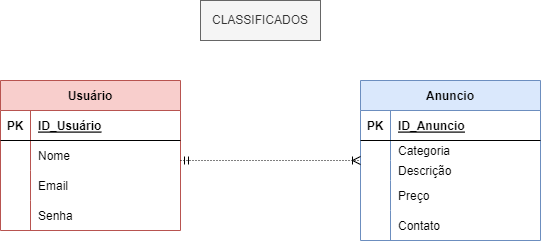

The diagram above was exported from draw.io. Its source (the exported page's mxGraphModel, read from the mxfile embedded in the PNG):
<mxGraphModel dx="1635" dy="2007" grid="1" gridSize="10" guides="1" tooltips="1" connect="1" arrows="1" fold="1" page="1" pageScale="1" pageWidth="827" pageHeight="1169" math="0" shadow="0">
  <root>
    <mxCell id="0" />
    <mxCell id="1" parent="0" />
    <mxCell id="dYA66kpUGzMhowFTICcR-1" value="CLASSIFICADOS" style="rounded=0;whiteSpace=wrap;html=1;fillColor=#f5f5f5;strokeColor=#666666;fontColor=#333333;" vertex="1" parent="1">
      <mxGeometry x="320" y="-1120" width="120" height="40" as="geometry" />
    </mxCell>
    <mxCell id="dYA66kpUGzMhowFTICcR-6" value="Usuário" style="shape=table;startSize=30;container=1;collapsible=1;childLayout=tableLayout;fixedRows=1;rowLines=0;fontStyle=1;align=center;resizeLast=1;fillColor=#f8cecc;strokeColor=#b85450;" vertex="1" parent="1">
      <mxGeometry x="120" y="-1040" width="180" height="150" as="geometry" />
    </mxCell>
    <mxCell id="dYA66kpUGzMhowFTICcR-7" value="" style="shape=tableRow;horizontal=0;startSize=0;swimlaneHead=0;swimlaneBody=0;fillColor=none;collapsible=0;dropTarget=0;points=[[0,0.5],[1,0.5]];portConstraint=eastwest;top=0;left=0;right=0;bottom=1;" vertex="1" parent="dYA66kpUGzMhowFTICcR-6">
      <mxGeometry y="30" width="180" height="30" as="geometry" />
    </mxCell>
    <mxCell id="dYA66kpUGzMhowFTICcR-8" value="PK" style="shape=partialRectangle;connectable=0;fillColor=none;top=0;left=0;bottom=0;right=0;fontStyle=1;overflow=hidden;" vertex="1" parent="dYA66kpUGzMhowFTICcR-7">
      <mxGeometry width="30" height="30" as="geometry">
        <mxRectangle width="30" height="30" as="alternateBounds" />
      </mxGeometry>
    </mxCell>
    <mxCell id="dYA66kpUGzMhowFTICcR-9" value="ID_Usuário" style="shape=partialRectangle;connectable=0;fillColor=none;top=0;left=0;bottom=0;right=0;align=left;spacingLeft=6;fontStyle=5;overflow=hidden;" vertex="1" parent="dYA66kpUGzMhowFTICcR-7">
      <mxGeometry x="30" width="150" height="30" as="geometry">
        <mxRectangle width="150" height="30" as="alternateBounds" />
      </mxGeometry>
    </mxCell>
    <mxCell id="dYA66kpUGzMhowFTICcR-10" value="" style="shape=tableRow;horizontal=0;startSize=0;swimlaneHead=0;swimlaneBody=0;fillColor=none;collapsible=0;dropTarget=0;points=[[0,0.5],[1,0.5]];portConstraint=eastwest;top=0;left=0;right=0;bottom=0;" vertex="1" parent="dYA66kpUGzMhowFTICcR-6">
      <mxGeometry y="60" width="180" height="30" as="geometry" />
    </mxCell>
    <mxCell id="dYA66kpUGzMhowFTICcR-11" value="" style="shape=partialRectangle;connectable=0;fillColor=none;top=0;left=0;bottom=0;right=0;editable=1;overflow=hidden;" vertex="1" parent="dYA66kpUGzMhowFTICcR-10">
      <mxGeometry width="30" height="30" as="geometry">
        <mxRectangle width="30" height="30" as="alternateBounds" />
      </mxGeometry>
    </mxCell>
    <mxCell id="dYA66kpUGzMhowFTICcR-12" value="Nome" style="shape=partialRectangle;connectable=0;fillColor=none;top=0;left=0;bottom=0;right=0;align=left;spacingLeft=6;overflow=hidden;" vertex="1" parent="dYA66kpUGzMhowFTICcR-10">
      <mxGeometry x="30" width="150" height="30" as="geometry">
        <mxRectangle width="150" height="30" as="alternateBounds" />
      </mxGeometry>
    </mxCell>
    <mxCell id="dYA66kpUGzMhowFTICcR-13" value="" style="shape=tableRow;horizontal=0;startSize=0;swimlaneHead=0;swimlaneBody=0;fillColor=none;collapsible=0;dropTarget=0;points=[[0,0.5],[1,0.5]];portConstraint=eastwest;top=0;left=0;right=0;bottom=0;" vertex="1" parent="dYA66kpUGzMhowFTICcR-6">
      <mxGeometry y="90" width="180" height="30" as="geometry" />
    </mxCell>
    <mxCell id="dYA66kpUGzMhowFTICcR-14" value="" style="shape=partialRectangle;connectable=0;fillColor=none;top=0;left=0;bottom=0;right=0;editable=1;overflow=hidden;" vertex="1" parent="dYA66kpUGzMhowFTICcR-13">
      <mxGeometry width="30" height="30" as="geometry">
        <mxRectangle width="30" height="30" as="alternateBounds" />
      </mxGeometry>
    </mxCell>
    <mxCell id="dYA66kpUGzMhowFTICcR-15" value="Email" style="shape=partialRectangle;connectable=0;fillColor=none;top=0;left=0;bottom=0;right=0;align=left;spacingLeft=6;overflow=hidden;" vertex="1" parent="dYA66kpUGzMhowFTICcR-13">
      <mxGeometry x="30" width="150" height="30" as="geometry">
        <mxRectangle width="150" height="30" as="alternateBounds" />
      </mxGeometry>
    </mxCell>
    <mxCell id="dYA66kpUGzMhowFTICcR-16" value="" style="shape=tableRow;horizontal=0;startSize=0;swimlaneHead=0;swimlaneBody=0;fillColor=none;collapsible=0;dropTarget=0;points=[[0,0.5],[1,0.5]];portConstraint=eastwest;top=0;left=0;right=0;bottom=0;" vertex="1" parent="dYA66kpUGzMhowFTICcR-6">
      <mxGeometry y="120" width="180" height="30" as="geometry" />
    </mxCell>
    <mxCell id="dYA66kpUGzMhowFTICcR-17" value="" style="shape=partialRectangle;connectable=0;fillColor=none;top=0;left=0;bottom=0;right=0;editable=1;overflow=hidden;" vertex="1" parent="dYA66kpUGzMhowFTICcR-16">
      <mxGeometry width="30" height="30" as="geometry">
        <mxRectangle width="30" height="30" as="alternateBounds" />
      </mxGeometry>
    </mxCell>
    <mxCell id="dYA66kpUGzMhowFTICcR-18" value="Senha" style="shape=partialRectangle;connectable=0;fillColor=none;top=0;left=0;bottom=0;right=0;align=left;spacingLeft=6;overflow=hidden;" vertex="1" parent="dYA66kpUGzMhowFTICcR-16">
      <mxGeometry x="30" width="150" height="30" as="geometry">
        <mxRectangle width="150" height="30" as="alternateBounds" />
      </mxGeometry>
    </mxCell>
    <mxCell id="dYA66kpUGzMhowFTICcR-19" value="Anuncio" style="shape=table;startSize=30;container=1;collapsible=1;childLayout=tableLayout;fixedRows=1;rowLines=0;fontStyle=1;align=center;resizeLast=1;fillColor=#dae8fc;strokeColor=#6c8ebf;" vertex="1" parent="1">
      <mxGeometry x="480" y="-1040" width="180" height="160" as="geometry" />
    </mxCell>
    <mxCell id="dYA66kpUGzMhowFTICcR-20" value="" style="shape=tableRow;horizontal=0;startSize=0;swimlaneHead=0;swimlaneBody=0;fillColor=none;collapsible=0;dropTarget=0;points=[[0,0.5],[1,0.5]];portConstraint=eastwest;top=0;left=0;right=0;bottom=1;" vertex="1" parent="dYA66kpUGzMhowFTICcR-19">
      <mxGeometry y="30" width="180" height="30" as="geometry" />
    </mxCell>
    <mxCell id="dYA66kpUGzMhowFTICcR-21" value="PK" style="shape=partialRectangle;connectable=0;fillColor=none;top=0;left=0;bottom=0;right=0;fontStyle=1;overflow=hidden;" vertex="1" parent="dYA66kpUGzMhowFTICcR-20">
      <mxGeometry width="30" height="30" as="geometry">
        <mxRectangle width="30" height="30" as="alternateBounds" />
      </mxGeometry>
    </mxCell>
    <mxCell id="dYA66kpUGzMhowFTICcR-22" value="ID_Anuncio" style="shape=partialRectangle;connectable=0;fillColor=none;top=0;left=0;bottom=0;right=0;align=left;spacingLeft=6;fontStyle=5;overflow=hidden;" vertex="1" parent="dYA66kpUGzMhowFTICcR-20">
      <mxGeometry x="30" width="150" height="30" as="geometry">
        <mxRectangle width="150" height="30" as="alternateBounds" />
      </mxGeometry>
    </mxCell>
    <mxCell id="dYA66kpUGzMhowFTICcR-23" value="" style="shape=tableRow;horizontal=0;startSize=0;swimlaneHead=0;swimlaneBody=0;fillColor=none;collapsible=0;dropTarget=0;points=[[0,0.5],[1,0.5]];portConstraint=eastwest;top=0;left=0;right=0;bottom=0;" vertex="1" parent="dYA66kpUGzMhowFTICcR-19">
      <mxGeometry y="60" width="180" height="20" as="geometry" />
    </mxCell>
    <mxCell id="dYA66kpUGzMhowFTICcR-24" value="" style="shape=partialRectangle;connectable=0;fillColor=none;top=0;left=0;bottom=0;right=0;editable=1;overflow=hidden;" vertex="1" parent="dYA66kpUGzMhowFTICcR-23">
      <mxGeometry width="30" height="20" as="geometry">
        <mxRectangle width="30" height="20" as="alternateBounds" />
      </mxGeometry>
    </mxCell>
    <mxCell id="dYA66kpUGzMhowFTICcR-25" value="Categoria" style="shape=partialRectangle;connectable=0;fillColor=none;top=0;left=0;bottom=0;right=0;align=left;spacingLeft=6;overflow=hidden;" vertex="1" parent="dYA66kpUGzMhowFTICcR-23">
      <mxGeometry x="30" width="150" height="20" as="geometry">
        <mxRectangle width="150" height="20" as="alternateBounds" />
      </mxGeometry>
    </mxCell>
    <mxCell id="dYA66kpUGzMhowFTICcR-42" value="" style="shape=tableRow;horizontal=0;startSize=0;swimlaneHead=0;swimlaneBody=0;fillColor=none;collapsible=0;dropTarget=0;points=[[0,0.5],[1,0.5]];portConstraint=eastwest;top=0;left=0;right=0;bottom=0;" vertex="1" parent="dYA66kpUGzMhowFTICcR-19">
      <mxGeometry y="80" width="180" height="20" as="geometry" />
    </mxCell>
    <mxCell id="dYA66kpUGzMhowFTICcR-43" value="" style="shape=partialRectangle;connectable=0;fillColor=none;top=0;left=0;bottom=0;right=0;editable=1;overflow=hidden;" vertex="1" parent="dYA66kpUGzMhowFTICcR-42">
      <mxGeometry width="30" height="20" as="geometry">
        <mxRectangle width="30" height="20" as="alternateBounds" />
      </mxGeometry>
    </mxCell>
    <mxCell id="dYA66kpUGzMhowFTICcR-44" value="Descrição" style="shape=partialRectangle;connectable=0;fillColor=none;top=0;left=0;bottom=0;right=0;align=left;spacingLeft=6;overflow=hidden;" vertex="1" parent="dYA66kpUGzMhowFTICcR-42">
      <mxGeometry x="30" width="150" height="20" as="geometry">
        <mxRectangle width="150" height="20" as="alternateBounds" />
      </mxGeometry>
    </mxCell>
    <mxCell id="dYA66kpUGzMhowFTICcR-26" value="" style="shape=tableRow;horizontal=0;startSize=0;swimlaneHead=0;swimlaneBody=0;fillColor=none;collapsible=0;dropTarget=0;points=[[0,0.5],[1,0.5]];portConstraint=eastwest;top=0;left=0;right=0;bottom=0;" vertex="1" parent="dYA66kpUGzMhowFTICcR-19">
      <mxGeometry y="100" width="180" height="30" as="geometry" />
    </mxCell>
    <mxCell id="dYA66kpUGzMhowFTICcR-27" value="" style="shape=partialRectangle;connectable=0;fillColor=none;top=0;left=0;bottom=0;right=0;editable=1;overflow=hidden;" vertex="1" parent="dYA66kpUGzMhowFTICcR-26">
      <mxGeometry width="30" height="30" as="geometry">
        <mxRectangle width="30" height="30" as="alternateBounds" />
      </mxGeometry>
    </mxCell>
    <mxCell id="dYA66kpUGzMhowFTICcR-28" value="Preço" style="shape=partialRectangle;connectable=0;fillColor=none;top=0;left=0;bottom=0;right=0;align=left;spacingLeft=6;overflow=hidden;" vertex="1" parent="dYA66kpUGzMhowFTICcR-26">
      <mxGeometry x="30" width="150" height="30" as="geometry">
        <mxRectangle width="150" height="30" as="alternateBounds" />
      </mxGeometry>
    </mxCell>
    <mxCell id="dYA66kpUGzMhowFTICcR-29" value="" style="shape=tableRow;horizontal=0;startSize=0;swimlaneHead=0;swimlaneBody=0;fillColor=none;collapsible=0;dropTarget=0;points=[[0,0.5],[1,0.5]];portConstraint=eastwest;top=0;left=0;right=0;bottom=0;" vertex="1" parent="dYA66kpUGzMhowFTICcR-19">
      <mxGeometry y="130" width="180" height="30" as="geometry" />
    </mxCell>
    <mxCell id="dYA66kpUGzMhowFTICcR-30" value="" style="shape=partialRectangle;connectable=0;fillColor=none;top=0;left=0;bottom=0;right=0;editable=1;overflow=hidden;" vertex="1" parent="dYA66kpUGzMhowFTICcR-29">
      <mxGeometry width="30" height="30" as="geometry">
        <mxRectangle width="30" height="30" as="alternateBounds" />
      </mxGeometry>
    </mxCell>
    <mxCell id="dYA66kpUGzMhowFTICcR-31" value="Contato" style="shape=partialRectangle;connectable=0;fillColor=none;top=0;left=0;bottom=0;right=0;align=left;spacingLeft=6;overflow=hidden;" vertex="1" parent="dYA66kpUGzMhowFTICcR-29">
      <mxGeometry x="30" width="150" height="30" as="geometry">
        <mxRectangle width="150" height="30" as="alternateBounds" />
      </mxGeometry>
    </mxCell>
    <mxCell id="dYA66kpUGzMhowFTICcR-39" value="" style="edgeStyle=entityRelationEdgeStyle;fontSize=12;html=1;endArrow=ERoneToMany;startArrow=ERmandOne;rounded=0;dashed=1;dashPattern=1 2;" edge="1" parent="1" target="dYA66kpUGzMhowFTICcR-19">
      <mxGeometry width="100" height="100" relative="1" as="geometry">
        <mxPoint x="300" y="-960" as="sourcePoint" />
        <mxPoint x="760" y="-780" as="targetPoint" />
      </mxGeometry>
    </mxCell>
  </root>
</mxGraphModel>